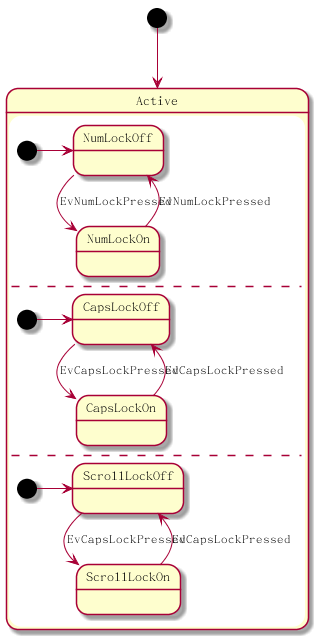

The diagram above was rendered by PlantUML. Its source (embedded in the PNG):
@startuml

[*] --> Active

state Active {
[*] -> NumLockOff
NumLockOff --> NumLockOn : EvNumLockPressed
NumLockOn --> NumLockOff : EvNumLockPressed
--
[*] -> CapsLockOff
CapsLockOff --> CapsLockOn : EvCapsLockPressed
CapsLockOn --> CapsLockOff : EvCapsLockPressed
--
[*] -> ScrollLockOff
ScrollLockOff --> ScrollLockOn : EvCapsLockPressed
ScrollLockOn --> ScrollLockOff : EvCapsLockPressed
}

@enduml